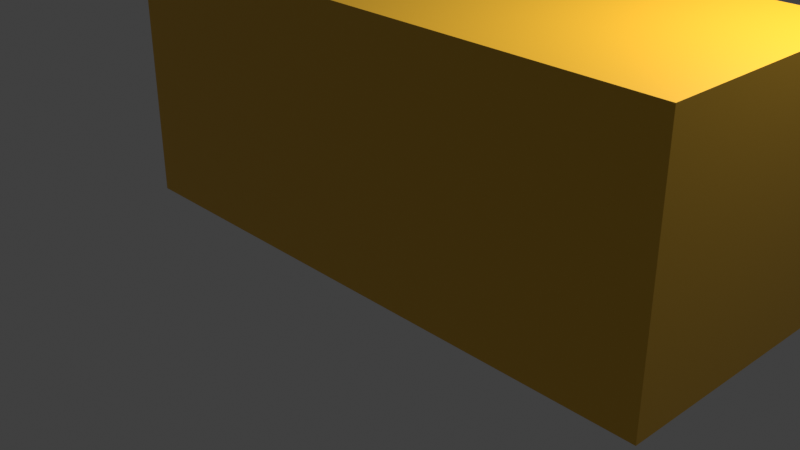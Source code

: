 # Source: test_containers_6x2.6.blend  (saved by Blender 5.1.30; exported with 4.5.12 LTS)
import bpy
from mathutils import Matrix  # noqa: F401  (used for matrix-valued properties, if any)

bpy.ops.wm.read_factory_settings(use_empty=True)
scene = bpy.context.scene
scene.name = 'Scene'

# ---- collections
col_collection = bpy.data.collections.new('Collection'); scene.collection.children.link(col_collection)

# ---- materials (node trees are filled in below, after node groups)
mat_mat_riau_jaune_001 = bpy.data.materials.new('Matériau jaune.001')

# ---- material node trees
mat_mat_riau_jaune_001.use_nodes = True; mat_mat_riau_jaune_001.node_tree.nodes.clear()
_N = mat_mat_riau_jaune_001.node_tree.nodes; _L = mat_mat_riau_jaune_001.node_tree.links
n0 = _N.new('ShaderNodeBsdfPrincipled'); n0.name = 'BSDF guidée'; n0.location = (-200, 100)
n0.inputs[0].default_value = (0.8, 0.4429, 0.02327, 1.0)
n0.inputs[1].default_value = 0.1875
n1 = _N.new('ShaderNodeOutputMaterial'); n1.name = 'Sortie matériau'; n1.location = (200, 100)
_L.new(n0.outputs[0], n1.inputs[0])
n1.is_active_output = True

# ---- world
world_world = bpy.data.worlds.new('World'); scene.world = world_world
world_world.use_nodes = True; world_world.node_tree.nodes.clear()
_N = world_world.node_tree.nodes; _L = world_world.node_tree.links
n0 = _N.new('ShaderNodeOutputWorld'); n0.name = 'World Output'; n0.location = (200, 100)
n1 = _N.new('ShaderNodeBackground'); n1.name = 'Background'; n1.location = (-200, 100)
n1.inputs[0].default_value = (0.05088, 0.05088, 0.05088, 1.0)
_L.new(n1.outputs[0], n0.inputs[0])
n0.is_active_output = True
world_world.color = (0.05088, 0.05088, 0.05088)
world_world.sun_shadow_jitter_overblur = 0.0

# ---- cameras
cam_camera = bpy.data.cameras.new('Camera')
cam_camera.clip_end = 100.0
cam_camera.ortho_scale = 7.314

# ---- lights
light_light = bpy.data.lights.new('Light', 'POINT')
light_light.energy = 1000.0
light_light.shadow_soft_size = 0.1

# ---- meshes
me_cube_005 = bpy.data.meshes.new('Cube.005')
me_cube_005.from_pydata([(3.05, -1.3, 0.0), (3.05, -1.3, 2.6), (3.05, 1.3, 0.0), (3.05, 1.3, 2.6), (2.97, 1.22, 0.08), (2.97, -1.22, 0.08), (2.97, -1.22, 2.52), (2.97, 1.22, 2.52), (-3.05, 1.3, 0.0), (-3.05, -1.3, 0.0), (-3.05, -1.3, 2.6), (-3.05, 1.3, 2.6), (-3.05, 1.22, 0.08), (-3.05, -1.22, 0.08), (-3.05, -1.22, 2.52), (-3.05, 1.22, 2.52), (-3.05, 1.3, 0.0), (-3.05, 1.3, 2.6), (-3.05, -1.3, 0.0), (-3.05, -1.3, 2.6)], [], [(16, 17, 3, 2), (2, 3, 1, 0), (16, 2, 0, 18), (5, 6, 7, 4), (13, 12, 8, 9), (14, 13, 9, 10), (15, 14, 10, 11), (12, 15, 11, 8), (3, 17, 19, 1), (0, 1, 19, 18)])
_uv = me_cube_005.uv_layers.new(name='CarteUV')
_uv.uv.foreach_set('vector', [0.375, 0.375, 0.625, 0.375, 0.625, 0.5, 0.375, 0.5, 0.375, 0.5, 0.625, 0.5, 0.625, 0.75, 0.375, 0.75, 0.25, 0.5, 0.375, 0.5, 0.375, 0.75, 0.25, 0.75, 0.3827, 0.007692, 0.6173, 0.007692, 0.6173, 0.2423, 0.3827, 0.2423, 0.3827, 0.007692, 0.3827, 0.2423, 0.375, 0.25, 0.375, 0.0, 0.6173, 0.007692, 0.3827, 0.007692, 0.375, 0.0, 0.625, 0.0, 0.6173, 0.2423, 0.6173, 0.007692, 0.625, 0.0, 0.625, 0.25, 0.3827, 0.2423, 0.6173, 0.2423, 0.625, 0.25, 0.375, 0.25, 0.625, 0.5, 0.75, 0.5, 0.75, 0.75, 0.625, 0.75, 0.375, 0.75, 0.625, 0.75, 0.625, 0.875, 0.375, 0.875])
me_cube_005.materials.append(mat_mat_riau_jaune_001)
me_cube_005.update()

# ---- objects
ob_light = bpy.data.objects.new('Light', light_light)
ob_camera = bpy.data.objects.new('Camera', cam_camera)
ob_cube_002 = bpy.data.objects.new('Cube.002', me_cube_005)

# ---- transforms, parenting, visibility, modifiers, constraints
ob_light.location = (4.076, 1.005, 5.904)
ob_light.rotation_euler = (0.6503, 0.05522, 1.866)
ob_light.lock_rotations_4d = False
ob_light.empty_display_type = 'ARROWS'
ob_light.color = (0.0, 0.0, 0.0, 0.0)
ob_light.lineart.crease_threshold = 0.0
ob_camera.location = (7.359, -6.926, 4.958)
ob_camera.rotation_euler = (1.109, 0.0, 0.8149)
ob_camera.lock_rotations_4d = False
ob_camera.empty_display_type = 'ARROWS'
ob_camera.color = (0.0, 0.0, 0.0, 0.0)
ob_camera.display_type = 'WIRE'
ob_camera.lineart.crease_threshold = 0.0
ob_cube_002.location = (0.0, 0.0, 0.0)
ob_cube_002.delta_location = (0.8, 0.0, 0.0)

# ---- collection membership
col_collection.objects.link(ob_light)
col_collection.objects.link(ob_camera)
col_collection.objects.link(ob_cube_002)

# ---- scene / render settings (as saved in the file)
scene.camera = ob_camera
scene.frame_start = 1; scene.frame_end = 250; scene.frame_set(2)
scene.render.engine = 'BLENDER_EEVEE_NEXT'
scene.render.bake_bias = 0.0
scene.render.bake_samples = 0
scene.cycles.sampling_pattern = 'TABULATED_SOBOL'
scene.eevee.use_volume_custom_range = False
scene.view_settings.view_transform = 'Standard'
bpy.context.view_layer.update()
